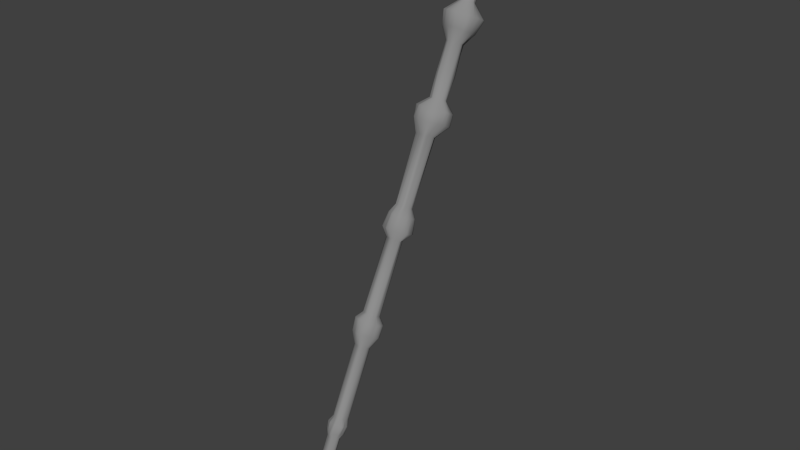 # Source: Staff_-_Harry_Potter.blend  (saved by Blender 3.3.6; exported with 4.5.12 LTS)
import bpy
from mathutils import Matrix  # noqa: F401  (used for matrix-valued properties, if any)

bpy.ops.wm.read_factory_settings(use_empty=True)
scene = bpy.context.scene
scene.name = 'Scene'

# ---- collections
col_collection_1 = bpy.data.collections.new('Collection 1'); scene.collection.children.link(col_collection_1)

# ---- materials (node trees are filled in below, after node groups)
mat_material1 = bpy.data.materials.new('Material1')
mat_material1.alpha_threshold = 0.0
mat_material1.use_transparent_shadow = False
mat_material1.diffuse_color = (0.2738, 0.2738, 0.2738, 1.0)
mat_material1.roughness = 0.5
mat_material1.line_color = (0.0, 0.0, 0.0, 1.0)

# ---- material node trees

# ---- world
world_world = bpy.data.worlds.new('World'); scene.world = world_world
world_world.color = (0.05088, 0.05088, 0.05088)
world_world.use_sun_shadow = False
world_world.sun_shadow_jitter_overblur = 0.0
world_world.cycles.sampling_method = 'MANUAL'
world_world.cycles.sample_map_resolution = 256

# ---- meshes
me_cylinder = bpy.data.meshes.new('Cylinder')
me_cylinder.from_pydata([(0.0487, 3.647, 116.6), (1.436, 3.557, 116.5), (2.774, 3.363, 116.5), (4.017, 3.021, 116.5), (5.092, 2.566, 116.5), (5.942, 2.018, 116.4), (6.535, 1.395, 116.3), (6.813, 0.7391, 116.2), (6.838, 0.07594, 116.0), (6.73, -0.5814, 116.0), (6.385, -1.202, 116.1), (5.792, -1.802, 116.2), (4.957, -2.319, 116.2), (3.841, -2.68, 116.1), (2.684, -3.046, 116.2), (1.378, -3.202, 116.2), (0.03673, -3.266, 116.2), (-1.302, -3.199, 116.2), (-2.594, -3.007, 116.2), (-3.776, -2.686, 116.2), (-4.807, -2.264, 116.2), (-5.632, -1.747, 116.2), (-6.233, -1.17, 116.2), (-6.611, -0.5608, 116.2), (-6.769, 0.07933, 116.2), (-6.689, 0.7264, 116.3), (-6.358, 1.369, 116.4), (-5.818, 2.018, 116.6), (-5.014, 2.602, 116.7), (-3.95, 3.08, 116.7), (-2.703, 3.397, 116.7), (-1.328, 3.525, 116.5), (-2.976, 7.418, 113.5), (-6.029, 7.318, 113.6), (-8.617, 6.403, 113.6), (-10.69, 5.189, 113.6), (-12.55, 4.063, 113.6), (-13.99, 2.848, 113.6), (-15.02, 1.486, 113.6), (-15.75, 0.06084, 113.7), (-15.43, -1.439, 113.7), (-14.45, -2.853, 113.7), (-13.1, -4.263, 113.7), (-11.44, -5.701, 113.8), (-8.429, -5.994, 113.5), (-5.871, -6.849, 113.5), (-2.923, -7.013, 113.4), (0.03035, -7.086, 113.4), (3.011, -7.1, 113.4), (5.888, -6.745, 113.3), (8.748, -6.35, 113.4), (11.11, -5.356, 113.3), (13.39, -4.359, 113.3), (14.92, -2.979, 113.3), (16.02, -1.499, 113.3), (16.27, -0.009348, 113.3), (15.18, 1.498, 113.2), (14.45, 2.986, 113.2), (13.46, 4.582, 113.3), (11.66, 5.947, 113.5), (8.592, 6.281, 113.3), (5.904, 6.916, 113.3), (3.057, 7.461, 113.4), (0.04193, 7.817, 113.5), (0.01057, 5.824, 108.9), (2.347, 6.0, 108.8), (4.479, 5.596, 108.8), (6.461, 4.986, 108.8), (8.271, 4.264, 108.7), (9.744, 3.353, 108.7), (10.85, 2.345, 108.6), (11.71, 1.3, 108.5), (11.67, 0.1627, 108.6), (11.13, -1.018, 108.8), (10.39, -2.059, 108.9), (9.375, -3.015, 108.9), (8.098, -3.995, 108.8), (6.58, -4.99, 108.7), (4.485, -5.383, 108.8), (2.228, -5.506, 108.9), (0.01579, -5.857, 108.9), (-2.293, -5.876, 108.8), (-4.541, -5.639, 108.8), (-6.671, -5.187, 108.7), (-8.52, -4.347, 108.8), (-10.11, -3.417, 108.7), (-10.94, -2.18, 108.9), (-11.4, -1.061, 109.0), (-11.3, 0.06325, 109.2), (-10.5, 1.061, 109.4), (-9.929, 2.035, 109.4), (-9.075, 3.014, 109.3), (-7.825, 3.899, 109.2), (-6.307, 4.841, 109.0), (-4.332, 5.354, 109.0), (-2.261, 5.945, 108.9), (-1.289, 3.214, 105.3), (-2.65, 3.169, 105.4), (-4.071, 3.186, 105.4), (-4.957, 2.578, 105.4), (-5.599, 1.856, 105.4), (-6.223, 1.296, 105.4), (-6.71, 0.7127, 105.4), (-6.797, 0.07133, 105.4), (-7.095, -0.6449, 105.4), (-6.85, -1.291, 105.4), (-5.792, -1.82, 105.4), (-4.896, -2.32, 105.4), (-3.8, -2.7, 105.4), (-2.582, -2.963, 105.4), (-1.41, -3.873, 105.4), (-0.02055, -4.095, 105.4), (1.392, -3.342, 105.3), (2.71, -3.111, 105.3), (4.055, -2.898, 105.3), (5.568, -2.707, 105.2), (6.871, -2.194, 105.2), (7.706, -1.459, 105.2), (8.266, -0.7023, 105.2), (8.271, 0.04431, 105.2), (7.688, 0.7511, 105.2), (6.58, 1.333, 105.2), (5.656, 1.85, 105.2), (4.812, 2.336, 105.2), (3.787, 2.735, 105.3), (2.618, 3.031, 105.3), (1.35, 3.214, 105.3), (0.03072, 3.279, 105.3), (0.05012, 5.405, 102.5), (2.214, 5.705, 102.7), (4.123, 4.795, 102.4), (6.067, 4.434, 102.4), (7.788, 3.852, 102.4), (9.102, 3.018, 102.4), (9.882, 2.018, 102.3), (10.71, 1.036, 102.4), (11.65, 0.02036, 102.7), (11.29, -0.9781, 102.6), (9.849, -1.86, 102.3), (8.835, -2.725, 102.3), (7.75, -3.756, 102.4), (6.557, -4.974, 102.8), (4.231, -5.024, 102.5), (2.191, -5.267, 102.6), (0.01803, -5.472, 102.6), (-2.113, -5.239, 102.6), (-4.377, -5.319, 102.8), (-6.196, -4.691, 102.8), (-7.795, -3.767, 102.7), (-9.118, -2.952, 102.7), (-10.13, -1.957, 102.7), (-10.52, -0.9541, 102.6), (-10.56, 0.06656, 102.6), (-10.38, 1.053, 102.6), (-10.0, 2.088, 102.7), (-9.201, 3.102, 102.8), (-7.823, 3.951, 102.7), (-6.059, 4.526, 102.7), (-4.139, 5.046, 102.6), (-2.103, 5.262, 102.6), (-2.607, 6.65, 98.79), (-4.989, 5.943, 98.8), (-7.364, 5.493, 98.85), (-9.565, 4.791, 98.9), (-11.06, 3.701, 98.91), (-12.37, 2.523, 98.93), (-13.46, 1.402, 98.96), (-13.66, 0.06234, 98.96), (-12.97, -1.198, 98.93), (-12.4, -2.442, 98.93), (-11.07, -3.566, 98.91), (-9.334, -4.477, 98.87), (-7.512, -5.602, 98.83), (-4.907, -5.594, 98.79), (-2.484, -5.933, 98.75), (0.0461, -6.329, 98.73), (2.684, -6.581, 98.72), (5.233, -6.194, 98.68), (7.316, -5.215, 98.61), (10.09, -5.16, 98.65), (11.76, -3.849, 98.6), (12.58, -2.477, 98.56), (12.81, -1.153, 98.52), (13.78, 0.171, 98.54), (13.84, 1.467, 98.56), (12.42, 2.613, 98.53), (11.91, 4.11, 98.56), (9.361, 4.617, 98.56), (7.461, 5.594, 98.59), (5.176, 6.189, 98.63), (2.699, 6.797, 98.71), (0.04842, 7.284, 98.79), (0.04364, 5.401, 94.29), (2.082, 5.198, 94.28), (4.22, 5.177, 94.19), (6.067, 4.577, 94.25), (7.537, 3.725, 94.3), (8.694, 2.925, 94.22), (9.841, 2.086, 94.19), (10.92, 1.179, 94.34), (11.57, 0.1482, 94.51), (11.8, -0.9644, 94.73), (10.91, -2.075, 94.83), (10.88, -3.71, 94.46), (9.248, -4.634, 94.52), (6.952, -5.239, 94.67), (4.999, -6.167, 94.58), (2.495, -6.245, 94.71), (0.06894, -5.944, 94.88), (-2.262, -5.404, 95.05), (-4.792, -5.706, 94.87), (-7.139, -5.454, 94.79), (-9.124, -4.777, 94.78), (-10.57, -3.541, 94.88), (-10.93, -2.13, 95.15), (-11.49, -1.02, 95.2), (-11.71, 0.06656, 95.2), (-11.49, 1.154, 95.2), (-10.82, 2.199, 95.19), (-9.735, 3.164, 95.17), (-8.278, 4.012, 95.14), (-6.675, 5.099, 94.98), (-4.262, 5.341, 94.52), (-2.04, 5.258, 94.37), (-1.31, 3.264, 90.14), (-2.598, 3.078, 90.17), (-3.853, 2.863, 90.17), (-5.126, 2.648, 90.14), (-6.283, 2.164, 90.1), (-7.099, 1.526, 90.08), (-7.504, 0.8247, 90.09), (-7.604, 0.0595, 90.09), (-7.477, -0.7212, 90.08), (-6.982, -1.385, 90.09), (-6.159, -1.974, 90.11), (-5.33, -2.671, 90.06), (-4.184, -3.173, 90.05), (-2.822, -3.412, 90.06), (-1.425, -3.719, 90.02), (0.01098, -3.625, 90.04), (1.377, -3.232, 90.09), (2.937, -3.524, 89.95), (4.411, -3.414, 89.85), (5.995, -3.016, 89.73), (6.475, -2.188, 89.85), (6.592, -1.287, 89.98), (6.88, -0.601, 90.01), (6.944, 0.05236, 90.02), (6.761, 0.6999, 90.03), (6.364, 1.312, 90.04), (5.731, 1.874, 90.05), (4.878, 2.367, 90.06), (3.839, 2.772, 90.08), (2.654, 3.072, 90.1), (1.368, 3.257, 90.12), (0.03034, 3.321, 90.14), (0.03034, 3.32, 80.38), (1.368, 3.257, 80.36), (2.654, 3.072, 80.34), (3.84, 2.772, 80.32), (5.418, 2.705, 80.5), (6.477, 2.309, 80.56), (6.935, 1.531, 80.47), (7.232, 0.7674, 80.41), (7.263, 0.09782, 80.38), (6.8, -0.5642, 80.28), (6.364, -1.178, 80.28), (5.731, -1.741, 80.29), (4.878, -2.234, 80.3), (3.839, -2.639, 80.32), (2.654, -2.939, 80.34), (1.368, -3.127, 80.36), (0.02699, -3.241, 80.4), (-1.342, -3.292, 80.46), (-2.669, -3.115, 80.49), (-3.878, -2.784, 80.5), (-4.897, -2.316, 80.49), (-5.929, -1.868, 80.56), (-6.784, -1.339, 80.63), (-7.315, -0.6556, 80.67), (-7.733, 0.1331, 80.76), (-8.094, 0.9733, 80.92), (-7.97, 1.763, 81.02), (-6.89, 2.354, 80.89), (-5.394, 2.815, 80.7), (-4.201, 3.268, 80.66), (-2.723, 3.376, 80.54), (-1.368, 3.469, 80.48), (-3.355, 8.706, 74.99), (-6.64, 8.229, 75.05), (-9.388, 7.036, 74.99), (-12.36, 6.302, 75.12), (-14.39, 4.852, 75.1), (-15.77, 3.297, 75.07), (-16.64, 1.706, 75.06), (-16.85, 0.04297, 75.04), (-16.47, -1.53, 75.03), (-15.45, -3.055, 75.02), (-13.85, -4.437, 74.99), (-12.1, -5.994, 75.05), (-9.392, -6.932, 74.99), (-6.307, -7.351, 74.86), (-3.242, -8.027, 74.86), (0.04196, -8.364, 74.85), (3.351, -8.21, 74.8), (6.384, -7.391, 74.67), (9.561, -7.071, 74.73), (12.16, -5.985, 74.68), (14.82, -4.858, 74.72), (16.37, -3.312, 74.68), (17.13, -1.634, 74.62), (17.34, 0.03577, 74.59), (16.81, 1.73, 74.57), (15.63, 3.171, 74.55), (13.76, 4.518, 74.53), (12.01, 5.944, 74.64), (9.489, 7.072, 74.7), (6.638, 8.079, 74.8), (3.424, 8.658, 74.88), (0.04069, 9.006, 74.97), (0.02585, 7.074, 68.42), (2.763, 6.877, 68.4), (5.294, 6.239, 68.46), (7.728, 5.685, 68.39), (9.735, 4.749, 68.41), (11.74, 3.901, 68.26), (13.55, 2.88, 68.05), (14.47, 1.501, 68.0), (13.78, 0.1047, 68.34), (13.23, -1.18, 68.45), (12.47, -2.378, 68.46), (11.23, -3.486, 68.48), (9.56, -4.462, 68.5), (7.533, -5.283, 68.52), (5.3, -6.121, 68.46), (2.721, -6.498, 68.5), (0.01275, -7.023, 68.39), (-2.775, -6.975, 68.39), (-5.457, -6.586, 68.42), (-8.165, -6.252, 68.29), (-10.19, -5.078, 68.45), (-11.85, -3.861, 68.54), (-12.97, -2.574, 68.64), (-13.61, -1.253, 68.71), (-13.85, 0.06049, 68.72), (-13.57, 1.367, 68.73), (-12.77, 2.625, 68.72), (-11.69, 3.924, 68.61), (-10.46, 5.492, 68.3), (-7.75, 5.772, 68.59), (-5.442, 6.674, 68.44), (-2.74, 6.964, 68.45), (-1.431, 3.864, 63.12), (-2.658, 3.259, 63.25), (-3.852, 2.873, 63.29), (-4.977, 2.513, 63.28), (-5.977, 2.038, 63.26), (-6.785, 1.45, 63.24), (-7.268, 0.7839, 63.22), (-7.406, 0.07995, 63.23), (-7.235, -0.6169, 63.23), (-6.745, -1.288, 63.25), (-5.963, -1.886, 63.27), (-4.991, -2.379, 63.28), (-3.906, -2.789, 63.26), (-2.82, -3.416, 63.15), (-1.456, -3.743, 63.11), (0.0222, -3.767, 63.1), (1.459, -3.573, 63.11), (2.939, -3.52, 63.04), (4.466, -3.359, 62.94), (5.647, -2.826, 62.93), (6.732, -2.177, 62.89), (7.992, -1.569, 62.76), (8.393, -0.8633, 62.76), (8.276, -0.1274, 62.82), (7.549, 0.7067, 62.96), (6.924, 1.543, 63.0), (6.464, 2.324, 62.94), (5.554, 2.899, 62.96), (4.201, 3.172, 63.06), (2.729, 3.236, 63.17), (1.393, 3.396, 63.2), (0.007018, 3.581, 63.19), (0.05095, 3.65, 49.71), (1.561, 4.219, 49.69), (3.004, 3.797, 49.67), (4.364, 3.382, 49.65), (5.544, 2.881, 49.63), (6.309, 2.2, 49.62), (6.83, 1.534, 49.61), (7.02, 0.8208, 49.6), (6.95, 0.09097, 49.6), (6.808, -0.5799, 49.6), (6.698, -1.287, 49.61), (6.336, -2.005, 49.61), (5.591, -2.851, 49.63), (4.464, -3.3, 49.65), (2.721, -3.08, 49.67), (1.481, -3.695, 49.69), (0.07057, -3.531, 49.71), (-1.396, -3.475, 49.73), (-2.741, -3.27, 49.75), (-4.091, -2.984, 49.77), (-5.495, -2.759, 49.79), (-6.226, -2.103, 49.8), (-6.703, -1.318, 49.81), (-7.183, -0.6384, 49.82), (-7.809, 0.1996, 49.82), (-8.042, 0.9769, 49.82), (-7.702, 1.645, 49.82), (-6.759, 2.443, 49.81), (-5.997, 3.355, 49.79), (-4.583, 3.625, 49.77), (-2.869, 3.59, 49.75), (-1.345, 3.352, 49.73), (0.0329, 3.712, 39.35), (1.461, 3.667, 39.34), (2.866, 3.521, 39.34), (4.463, 3.469, 39.47), (5.637, 2.992, 39.46), (6.353, 2.242, 39.35), (6.7, 1.481, 39.22), (6.889, 0.7489, 39.14), (7.029, 0.03017, 39.13), (6.912, -0.6136, 39.14), (6.462, -1.207, 39.13), (5.732, -1.741, 39.11), (4.878, -2.234, 39.12), (3.839, -2.639, 39.14), (2.654, -2.939, 39.16), (1.368, -3.129, 39.18), (0.02654, -3.356, 39.26), (-1.342, -3.304, 39.29), (-2.675, -3.136, 39.32), (-3.879, -2.783, 39.32), (-5.024, -2.426, 39.37), (-6.097, -1.98, 39.45), (-7.326, -1.504, 39.63), (-8.096, -0.8491, 39.75), (-8.128, 0.01906, 39.71), (-8.016, 0.9264, 39.71), (-7.646, 1.75, 39.73), (-6.881, 2.491, 39.74), (-5.527, 2.894, 39.59), (-4.159, 3.226, 39.48), (-2.776, 3.491, 39.41), (-1.374, 3.641, 39.37), (0.03878, 8.039, 35.06), (3.117, 7.771, 34.96), (6.021, 7.197, 34.86), (8.825, 6.598, 34.87), (11.39, 5.75, 34.91), (13.49, 4.563, 34.9), (14.58, 3.064, 34.73), (15.17, 1.556, 34.61), (15.4, 0.09798, 34.58), (15.07, -1.387, 34.58), (14.12, -2.731, 34.56), (12.79, -4.077, 34.63), (11.01, -5.301, 34.72), (8.851, -6.54, 34.9), (5.916, -6.85, 34.76), (3.049, -7.309, 34.82), (0.02931, -7.808, 35.01), (-3.002, -7.492, 34.99), (-5.904, -6.911, 34.97), (-8.543, -6.189, 35.0), (-11.1, -5.428, 35.14), (-12.81, -4.101, 35.05), (-14.29, -2.813, 35.09), (-15.5, -1.442, 35.2), (-15.83, 0.02052, 35.22), (-15.24, 1.539, 35.12), (-14.23, 2.931, 35.07), (-12.71, 4.177, 35.01), (-10.79, 5.298, 34.99), (-8.573, 6.357, 35.02), (-5.906, 7.081, 34.99), (-3.001, 7.546, 34.96), (0.02745, 8.161, 29.76), (3.265, 8.184, 29.66), (6.396, 7.713, 29.61), (9.089, 6.688, 29.66), (11.64, 5.784, 29.59), (13.38, 4.363, 29.65), (14.96, 3.027, 29.61), (16.47, 1.701, 29.46), (17.14, 0.08342, 29.38), (16.54, -1.553, 29.45), (15.28, -3.02, 29.54), (13.53, -4.309, 29.61), (11.51, -5.469, 29.65), (8.922, -6.346, 29.73), (6.179, -7.115, 29.75), (3.117, -7.313, 29.87), (0.03035, -7.423, 29.93), (-3.049, -7.279, 29.98), (-6.141, -7.147, 29.94), (-8.906, -6.392, 29.99), (-12.01, -5.975, 29.81), (-13.91, -4.561, 29.91), (-15.27, -3.067, 29.99), (-15.96, -1.485, 30.06), (-16.53, 0.08236, 30.02), (-16.29, 1.659, 30.0), (-15.74, 3.358, 29.89), (-13.62, 4.567, 29.99), (-11.38, 5.601, 30.02), (-9.117, 6.84, 29.89), (-6.078, 7.139, 29.98), (-3.106, 7.682, 29.9), (0.0283, 3.663, 23.8), (1.374, 3.373, 23.85), (2.781, 3.268, 23.79), (4.147, 3.238, 23.67), (4.945, 2.468, 23.79), (5.731, 1.874, 23.82), (6.364, 1.312, 23.81), (6.816, 0.6914, 23.78), (7.621, -0.0462, 23.59), (7.999, -0.7887, 23.45), (7.789, -1.532, 23.39), (6.513, -2.087, 23.56), (5.303, -2.602, 23.66), (4.161, -3.096, 23.67), (2.891, -3.485, 23.68), (1.539, -4.517, 23.46), (-0.06099, -4.636, 23.47), (-1.551, -4.047, 23.65), (-2.809, -3.309, 23.82), (-4.355, -3.344, 23.68), (-5.323, -2.654, 23.78), (-5.959, -1.886, 23.9), (-6.708, -1.29, 23.89), (-7.209, -0.6188, 23.87), (-7.389, 0.08616, 23.86), (-7.249, 0.7826, 23.86), (-6.768, 1.447, 23.87), (-5.965, 2.026, 23.9), (-4.959, 2.489, 23.93), (-3.84, 2.85, 23.94), (-2.596, 3.077, 23.95), (-1.308, 3.292, 23.92), (0.03036, 3.32, -6.898), (1.368, 3.257, -6.919), (2.654, 3.072, -6.94), (3.839, 2.772, -6.959), (4.878, 2.367, -6.975), (5.731, 1.874, -6.989), (6.368, 1.311, -6.998), (7.096, 0.6867, -6.923), (7.997, 0.01072, -6.741), (8.188, -0.652, -6.662), (7.66, -1.308, -6.689), (6.327, -2.062, -6.825), (5.738, -2.901, -6.694), (4.474, -3.331, -6.706), (3.091, -3.859, -6.661), (1.569, -3.916, -6.693), (0.03655, -3.833, -6.718), (-1.443, -3.757, -6.697), (-2.875, -3.582, -6.662), (-4.307, -3.346, -6.595), (-5.521, -2.836, -6.586), (-6.553, -2.184, -6.569), (-7.24, -1.477, -6.561), (-7.606, -0.7292, -6.568), (-7.693, 0.03369, -6.579), (-7.544, 0.8404, -6.58), (-7.153, 1.612, -6.574), (-6.382, 2.259, -6.6), (-5.26, 2.75, -6.665), (-3.857, 2.862, -6.805), (-2.593, 3.072, -6.856), (-1.307, 3.257, -6.877), (0.03104, 5.591, -10.65), (2.281, 5.444, -10.7), (4.439, 5.117, -10.74), (6.43, 4.612, -10.77), (8.177, 3.933, -10.8), (9.625, 3.11, -10.82), (10.9, 2.239, -10.76), (11.37, 1.145, -10.84), (11.66, 0.04588, -10.82), (12.03, -1.127, -10.62), (11.1, -2.123, -10.7), (10.04, -3.271, -10.65), (8.731, -4.289, -10.55), (6.625, -4.742, -10.66), (4.503, -5.151, -10.68), (2.371, -5.705, -10.57), (0.04145, -5.829, -10.52), (-2.303, -5.724, -10.48), (-4.676, -5.632, -10.35), (-6.846, -5.136, -10.28), (-8.809, -4.372, -10.23), (-10.28, -3.36, -10.25), (-11.28, -2.233, -10.28), (-12.02, -1.116, -10.24), (-12.33, 0.07262, -10.21), (-12.17, 1.284, -10.19), (-11.39, 2.431, -10.23), (-10.05, 3.395, -10.32), (-8.381, 4.173, -10.42), (-6.483, 4.78, -10.5), (-4.41, 5.196, -10.57), (-2.228, 5.484, -10.62), (0.03036, 6.523, -16.97), (2.685, 6.399, -17.01), (5.237, 6.032, -17.06), (7.589, 5.435, -17.09), (9.834, 4.776, -17.18), (11.7, 3.914, -17.25), (12.74, 2.567, -17.2), (13.57, 1.366, -17.22), (13.64, 0.06658, -17.19), (13.38, -1.194, -17.19), (12.81, -2.483, -17.22), (11.52, -3.642, -17.2), (9.991, -4.763, -17.23), (7.589, -5.302, -17.09), (5.237, -5.899, -17.06), (2.719, -6.51, -17.08), (0.02521, -6.731, -17.06), (-2.68, -6.53, -17.0), (-5.339, -6.29, -17.01), (-7.854, -5.765, -17.0), (-10.17, -4.991, -17.0), (-12.04, -3.948, -16.98), (-13.39, -2.689, -16.95), (-14.52, -1.381, -16.98), (-14.63, 0.06242, -16.95), (-14.41, 1.495, -16.96), (-13.26, 2.799, -16.92), (-11.53, 3.787, -16.85), (-9.591, 4.632, -16.82), (-7.529, 5.435, -16.85), (-5.176, 6.032, -16.89), (-2.624, 6.399, -16.93), (0.03036, 3.32, -20.93), (1.368, 3.257, -20.95), (2.654, 3.072, -20.97), (3.84, 2.772, -20.99), (5.316, 2.615, -21.17), (6.556, 2.301, -21.33), (6.817, 1.521, -21.19), (6.808, 0.7212, -21.06), (6.887, 0.06664, -21.04), (6.755, -0.5686, -21.04), (6.41, -1.202, -21.05), (5.899, -1.843, -21.09), (5.07, -2.404, -21.09), (3.949, -2.797, -21.06), (2.697, -3.043, -21.01), (1.384, -3.221, -20.99), (0.004681, -3.571, -21.07), (-1.426, -3.716, -21.13), (-2.789, -3.329, -21.05), (-4.046, -2.967, -21.02), (-5.353, -2.69, -21.09), (-6.138, -2.001, -21.01), (-6.7, -1.28, -20.96), (-7.24, -0.6084, -20.99), (-7.411, 0.08432, -21.0), (-7.251, 0.7815, -20.99), (-6.778, 1.446, -20.98), (-5.985, 2.035, -20.95), (-4.991, 2.518, -20.93), (-3.888, 2.927, -20.93), (-2.611, 3.105, -20.9), (-1.307, 3.257, -20.91), (0.01558, 3.401, -53.95), (1.368, 3.257, -54.01), (2.654, 3.072, -54.03), (3.839, 2.772, -54.05), (4.878, 2.367, -54.06), (5.731, 1.874, -54.08), (6.434, 1.323, -54.06), (7.063, 0.7189, -54.0), (7.487, 0.04233, -53.91), (7.698, -0.6934, -53.8), (7.547, -1.468, -53.71), (6.901, -2.203, -53.67), (5.715, -2.771, -53.72), (4.308, -3.146, -53.8), (2.914, -3.434, -53.83), (1.567, -3.809, -53.76), (0.0544, -3.891, -53.74), (-1.47, -3.832, -53.71), (-2.927, -3.637, -53.68), (-4.325, -3.359, -53.62), (-6.012, -3.101, -53.44), (-7.383, -2.557, -53.32), (-8.003, -1.758, -53.35), (-7.977, -0.8788, -53.49), (-7.664, -0.02195, -53.62), (-7.404, 0.8085, -53.66), (-7.075, 1.588, -53.63), (-6.241, 2.184, -53.68), (-4.946, 2.487, -53.85), (-3.904, 2.969, -53.84), (-2.658, 3.197, -53.89), (-1.309, 3.265, -53.96), (0.03036, 5.874, -57.03), (2.418, 5.762, -57.07), (4.714, 5.432, -57.11), (6.829, 4.895, -57.14), (8.684, 4.173, -57.17), (10.21, 3.293, -57.2), (11.37, 2.295, -57.2), (12.84, 1.298, -57.01), (13.11, 0.08585, -57.0), (12.48, -1.092, -57.1), (11.53, -2.236, -57.15), (10.69, -3.448, -57.03), (9.469, -4.724, -56.84), (7.473, -5.565, -56.8), (5.027, -5.981, -56.85), (2.564, -6.305, -56.83), (0.02304, -6.421, -56.79), (-2.488, -6.195, -56.79), (-4.908, -5.873, -56.74), (-7.037, -5.143, -56.77), (-9.027, -4.427, -56.72), (-10.7, -3.474, -56.68), (-11.95, -2.372, -56.66), (-12.68, -1.179, -56.65), (-12.87, 0.09054, -56.67), (-12.75, 1.327, -56.63), (-11.95, 2.52, -56.65), (-10.43, 3.45, -56.77), (-8.664, 4.213, -56.88), (-6.774, 4.903, -56.92), (-4.654, 5.434, -56.96), (-2.357, 5.763, -56.99), (0.03036, 5.776, -62.41), (2.396, 5.759, -62.47), (4.732, 5.52, -62.53), (6.935, 5.106, -62.6), (8.737, 4.261, -62.6), (10.18, 3.334, -62.6), (11.15, 2.251, -62.59), (11.86, 1.185, -62.6), (12.24, 0.0445, -62.64), (12.75, -1.223, -62.78), (12.36, -2.495, -62.85), (10.89, -3.549, -62.77), (8.937, -4.334, -62.67), (6.807, -4.793, -62.55), (4.673, -5.304, -62.5), (2.433, -5.921, -62.55), (0.03162, -5.941, -62.48), (-2.383, -5.816, -62.44), (-4.576, -5.216, -62.34), (-6.765, -4.822, -62.34), (-8.818, -4.284, -62.37), (-10.52, -3.452, -62.39), (-12.09, -2.435, -62.45), (-12.88, -1.233, -62.45), (-12.9, 0.08393, -62.39), (-12.63, 1.369, -62.39), (-12.0, 2.551, -62.42), (-10.71, 3.64, -62.42), (-8.748, 4.342, -62.35), (-6.654, 4.814, -62.3), (-4.574, 5.341, -62.33), (-2.317, 5.666, -62.37), (0.03036, 3.32, -67.89), (1.368, 3.257, -67.92), (2.654, 3.072, -67.94), (3.839, 2.772, -67.96), (4.878, 2.367, -67.97), (5.731, 1.874, -67.99), (6.364, 1.312, -68.0), (6.825, 0.685, -68.02), (7.206, -0.01605, -68.07), (7.239, -0.7182, -68.11), (6.872, -1.359, -68.11), (6.068, -1.895, -68.06), (5.052, -2.368, -68.02), (3.935, -2.759, -67.99), (2.689, -3.011, -67.95), (1.376, -3.157, -67.92), (0.01654, -3.475, -67.96), (-1.377, -3.521, -67.96), (-2.866, -3.409, -67.97), (-4.453, -3.418, -68.05), (-5.491, -2.76, -67.99), (-6.735, -2.26, -68.04), (-7.321, -1.436, -68.0), (-7.703, -0.6493, -67.99), (-7.785, 0.08412, -67.98), (-7.575, 0.8233, -67.97), (-7.072, 1.537, -67.96), (-6.046, 2.059, -67.89), (-4.942, 2.467, -67.85), (-3.779, 2.772, -67.83), (-2.593, 3.072, -67.85), (-1.307, 3.257, -67.87), (0.03035, 3.32, -99.81), (1.368, 3.257, -99.83), (2.654, 3.072, -99.85), (3.839, 2.772, -99.87), (4.878, 2.367, -99.89), (5.731, 1.874, -99.9), (6.386, 1.311, -99.91), (7.385, 0.6678, -99.84), (7.985, 0.005162, -99.79), (8.081, -0.6825, -99.76), (7.795, -1.442, -99.74), (6.705, -2.102, -99.78), (5.088, -2.373, -99.86), (3.862, -2.669, -99.86), (2.694, -3.024, -99.84), (1.379, -3.158, -99.83), (0.03035, -3.187, -99.81), (-1.307, -3.124, -99.79), (-2.593, -2.939, -99.77), (-3.823, -2.692, -99.74), (-5.131, -2.49, -99.68), (-6.091, -1.976, -99.66), (-6.77, -1.302, -99.65), (-7.431, -0.6011, -99.61), (-7.72, 0.1041, -99.59), (-7.629, 0.8061, -99.59), (-7.125, 1.504, -99.61), (-6.194, 2.141, -99.65), (-4.934, 2.453, -99.71), (-3.779, 2.772, -99.75), (-2.593, 3.072, -99.77), (-1.307, 3.257, -99.79), (0.03035, 3.981, -102.6), (1.64, 3.906, -102.7), (3.187, 3.683, -102.7), (4.614, 3.322, -102.7), (5.865, 2.835, -102.7), (7.36, 2.467, -102.7), (9.369, 2.105, -102.7), (9.629, 1.179, -102.7), (9.237, 0.05572, -102.7), (9.09, -0.8524, -102.7), (8.802, -1.662, -102.7), (7.369, -2.257, -102.7), (6.111, -2.954, -102.7), (5.099, -3.791, -102.7), (3.36, -3.937, -102.7), (1.708, -4.068, -102.6), (-0.007956, -4.602, -102.6), (-1.733, -4.588, -102.6), (-3.453, -4.225, -102.5), (-5.044, -3.812, -102.5), (-6.424, -3.196, -102.5), (-7.845, -2.619, -102.5), (-8.621, -1.755, -102.5), (-8.988, -0.8422, -102.5), (-9.077, 0.1512, -102.5), (-8.988, 1.016, -102.5), (-8.379, 1.806, -102.5), (-6.887, 2.263, -102.5), (-5.803, 2.835, -102.5), (-4.553, 3.322, -102.6), (-3.127, 3.683, -102.6), (-1.579, 3.906, -102.6), (0.03035, 3.512, -106.4), (1.447, 3.446, -106.4), (2.809, 3.25, -106.4), (4.064, 2.932, -106.5), (5.166, 2.504, -106.5), (6.093, 1.99, -106.5), (7.133, 1.522, -106.6), (7.771, 0.9452, -106.7), (7.993, 0.1555, -106.7), (8.117, -0.7901, -106.8), (8.132, -1.661, -107.0), (7.541, -2.41, -107.0), (5.632, -2.674, -106.7), (4.335, -3.2, -106.6), (3.101, -3.742, -106.7), (1.538, -3.642, -106.5), (-0.04265, -4.039, -106.6), (-1.619, -4.251, -106.7), (-3.133, -3.882, -106.6), (-4.919, -3.822, -106.8), (-6.004, -3.11, -106.7), (-6.764, -2.224, -106.6), (-7.349, -1.443, -106.5), (-7.669, -0.6737, -106.5), (-7.649, 0.06235, -106.4), (-7.299, 0.773, -106.3), (-6.991, 1.499, -106.4), (-6.359, 2.17, -106.4), (-5.457, 2.8, -106.5), (-4.044, 2.969, -106.3), (-2.748, 3.25, -106.3), (-1.386, 3.446, -106.4), (0.03035, 2.286, -108.4), (0.9429, 2.244, -108.4), (1.823, 2.119, -108.4), (2.84, 2.053, -108.5), (3.856, 1.934, -108.6), (4.692, 1.577, -108.7), (5.223, 1.151, -108.7), (5.507, 0.7002, -108.7), (5.715, 0.1905, -108.7), (5.949, -0.5028, -108.8), (5.976, -1.231, -108.9), (5.634, -1.807, -108.9), (4.846, -2.293, -108.9), (3.382, -2.475, -108.7), (2.137, -2.704, -108.6), (1.13, -3.065, -108.7), (0.04057, -3.136, -108.7), (-1.126, -3.064, -108.7), (-2.033, -2.553, -108.5), (-2.771, -1.997, -108.4), (-4.506, -2.326, -108.7), (-5.508, -1.993, -108.8), (-5.782, -1.392, -108.7), (-5.821, -0.7476, -108.6), (-5.651, -0.08269, -108.5), (-5.257, 0.5855, -108.5), (-4.786, 1.104, -108.4), (-4.202, 1.483, -108.4), (-3.4, 1.718, -108.4), (-2.574, 1.917, -108.3), (-1.76, 2.117, -108.3), (-0.8822, 2.244, -108.4), (0.03035, 2.286, -143.6), (0.9429, 2.244, -143.6), (1.82, 2.117, -143.7), (2.629, 1.912, -143.7), (3.338, 1.636, -143.7), (3.92, 1.3, -143.7), (4.352, 0.916, -143.7), (4.618, 0.4996, -143.7), (4.807, 0.05307, -143.7), (4.91, -0.4231, -143.7), (4.659, -0.8844, -143.7), (4.082, -1.248, -143.7), (3.419, -1.579, -143.7), (2.983, -2.129, -143.7), (2.122, -2.453, -143.8), (1.034, -2.741, -143.9), (0.04097, -2.882, -143.9), (-1.022, -2.665, -143.8), (-2.058, -2.45, -143.8), (-3.068, -2.254, -143.8), (-4.16, -2.112, -143.9), (-4.911, -1.677, -143.9), (-5.492, -1.119, -143.9), (-5.791, -0.5594, -143.9), (-5.852, -0.006006, -143.8), (-5.581, 0.517, -143.8), (-5.022, 1.052, -143.7), (-3.965, 1.347, -143.6), (-3.303, 1.658, -143.6), (-2.574, 1.92, -143.6), (-1.76, 2.118, -143.6), (-0.8822, 2.244, -143.6), (0.03035, 1.924, -144.8), (0.7938, 1.888, -144.8), (1.528, 1.782, -144.8), (2.205, 1.611, -144.8), (2.798, 1.38, -144.8), (3.284, 1.098, -144.8), (3.646, 0.7772, -144.9), (3.869, 0.4289, -144.9), (3.944, 0.06655, -144.9), (3.869, -0.2957, -144.9), (3.646, -0.6441, -144.9), (3.29, -0.97, -144.8), (2.865, -1.311, -144.9), (2.339, -1.691, -145.0), (1.778, -2.109, -145.1), (0.9392, -2.227, -145.1), (0.03829, -2.132, -144.9), (-0.7971, -2.025, -144.9), (-1.572, -1.873, -144.9), (-2.274, -1.648, -144.8), (-2.871, -1.368, -144.8), (-3.335, -1.042, -144.8), (-3.66, -0.6884, -144.8), (-3.856, -0.3204, -144.7), (-3.914, 0.05247, -144.7), (-3.835, 0.427, -144.7), (-3.623, 0.794, -144.8), (-3.242, 1.11, -144.7), (-2.737, 1.38, -144.7), (-2.144, 1.611, -144.8), (-1.467, 1.782, -144.8), (-0.7331, 1.888, -144.8), (0.03035, 1.393, -145.7), (0.5755, 1.367, -145.7), (1.1, 1.292, -145.7), (1.583, 1.169, -145.7), (2.006, 1.004, -145.7), (2.354, 0.8032, -145.8), (2.612, 0.574, -145.8), (2.771, 0.3252, -145.8), (2.825, 0.06655, -145.8), (2.771, -0.1923, -145.8), (2.615, -0.4442, -145.8), (2.369, -0.6889, -145.8), (2.05, -0.9276, -145.8), (1.649, -1.129, -145.8), (1.15, -1.237, -145.8), (0.5895, -1.26, -145.7), (0.03077, -1.261, -145.7), (-0.5149, -1.234, -145.7), (-1.039, -1.159, -145.7), (-1.522, -1.036, -145.7), (-1.945, -0.8711, -145.7), (-2.293, -0.6701, -145.7), (-2.551, -0.4409, -145.7), (-2.71, -0.1921, -145.7), (-2.764, 0.06655, -145.7), (-2.71, 0.3252, -145.7), (-2.551, 0.574, -145.7), (-2.293, 0.8032, -145.7), (-1.945, 1.004, -145.7), (-1.522, 1.169, -145.7), (-1.039, 1.292, -145.7), (-0.5148, 1.367, -145.7), (0.03035, 0.8174, -146.2), (0.339, 0.803, -146.2), (0.6359, 0.7602, -146.2), (0.9094, 0.6909, -146.2), (1.149, 0.5975, -146.2), (1.346, 0.4837, -146.2), (1.492, 0.3539, -146.2), (1.582, 0.213, -146.2), (1.613, 0.06655, -146.2), (1.582, -0.07993, -146.2), (1.492, -0.2209, -146.2), (1.346, -0.3509, -146.2), (1.15, -0.4648, -146.2), (0.9096, -0.558, -146.2), (0.6359, -0.6271, -146.2), (0.339, -0.6699, -146.2), (0.03035, -0.6843, -146.2), (-0.2783, -0.6699, -146.2), (-0.5752, -0.6271, -146.2), (-0.8487, -0.5578, -146.2), (-1.088, -0.4644, -146.2), (-1.285, -0.3506, -146.2), (-1.431, -0.2208, -146.2), (-1.521, -0.07993, -146.2), (-1.552, 0.06655, -146.2), (-1.521, 0.213, -146.2), (-1.431, 0.3539, -146.2), (-1.285, 0.4837, -146.2), (-1.088, 0.5975, -146.2), (-0.8487, 0.6909, -146.2), (-0.5751, 0.7602, -146.2), (-0.2783, 0.803, -146.2)], [], [(218, 217, 166, 165), (215, 214, 169, 168), (235, 236, 211, 212), (252, 253, 194, 195), (241, 242, 205, 206), (229, 230, 217, 218), (270, 269, 242, 241), (260, 259, 252, 251), (216, 215, 168, 167), (192, 223, 160, 191), (213, 212, 171, 170), (250, 251, 196, 197), (287, 286, 225, 224), (254, 255, 192, 193), (236, 237, 210, 211), (228, 229, 218, 219), (271, 270, 241, 240), (261, 260, 251, 250), (259, 258, 253, 252), (264, 263, 248, 247), (273, 272, 239, 238), (315, 316, 259, 260), (291, 292, 283, 284), (297, 298, 277, 278), (295, 296, 279, 280), (319, 288, 287, 256), (312, 313, 262, 263), (294, 295, 280, 281), (336, 335, 304, 303), (306, 307, 268, 269), (328, 327, 312, 311), (326, 325, 314, 313), (81, 80, 47, 46), (32, 33, 30, 31), (48, 49, 14, 15), (35, 36, 27, 28), (90, 89, 38, 37), (59, 60, 3, 4), (60, 61, 2, 3), (64, 95, 32, 63), (50, 51, 12, 13), (38, 39, 24, 25), (37, 38, 25, 26), (83, 82, 45, 44), (46, 47, 16, 17), (57, 58, 5, 6), (49, 50, 13, 14), (120, 121, 70, 71), (123, 124, 67, 68), (105, 106, 85, 86), (67, 66, 61, 60), (73, 72, 55, 54), (80, 79, 48, 47), (84, 83, 44, 43), (66, 65, 62, 61), (100, 101, 90, 91), (96, 97, 94, 95), (102, 103, 88, 89), (70, 69, 58, 57), (71, 70, 57, 56), (95, 94, 33, 32), (72, 71, 56, 55), (87, 86, 41, 40), (119, 120, 71, 72), (113, 114, 77, 78), (115, 116, 75, 76), (65, 64, 63, 62), (92, 91, 36, 35), (78, 77, 50, 49), (74, 73, 54, 53), (94, 93, 34, 33), (117, 118, 73, 74), (111, 112, 79, 80), (125, 126, 65, 66), (69, 68, 59, 58), (89, 88, 39, 38), (76, 75, 52, 51), (86, 85, 42, 41), (68, 67, 60, 59), (140, 139, 116, 115), (146, 145, 110, 109), (130, 129, 126, 125), (97, 98, 93, 94), (106, 107, 84, 85), (114, 115, 76, 77), (99, 100, 91, 92), (104, 105, 86, 87), (145, 144, 111, 110), (132, 131, 124, 123), (141, 140, 115, 114), (116, 117, 74, 75), (124, 125, 66, 67), (103, 104, 87, 88), (121, 122, 69, 70), (127, 96, 95, 64), (152, 151, 104, 103), (155, 154, 101, 100), (158, 157, 98, 97), (118, 119, 72, 73), (108, 109, 82, 83), (109, 110, 81, 82), (122, 123, 68, 69), (98, 99, 92, 93), (144, 143, 112, 111), (139, 138, 117, 116), (151, 150, 105, 104), (107, 108, 83, 84), (126, 127, 64, 65), (110, 111, 80, 81), (101, 102, 89, 90), (112, 113, 78, 79), (201, 200, 183, 182), (321, 320, 319, 318), (221, 220, 163, 162), (162, 163, 156, 157), (333, 332, 307, 306), (211, 210, 173, 172), (219, 218, 165, 164), (331, 330, 309, 308), (212, 211, 172, 171), (180, 181, 138, 139), (323, 322, 317, 316), (198, 197, 186, 185), (204, 203, 180, 179), (342, 341, 298, 297), (206, 205, 178, 177), (168, 169, 150, 151), (341, 340, 299, 298), (248, 249, 198, 199), (246, 247, 200, 201), (348, 347, 292, 291), (242, 243, 204, 205), (149, 148, 107, 106), (332, 331, 308, 307), (255, 224, 223, 192), (227, 228, 219, 220), (346, 345, 294, 293), (232, 233, 214, 215), (128, 159, 96, 127), (337, 336, 303, 302), (234, 235, 212, 213), (224, 225, 222, 223), (329, 328, 311, 310), (237, 238, 209, 210), (136, 135, 120, 119), (339, 338, 301, 300), (240, 241, 206, 207), (230, 231, 216, 217), (325, 324, 315, 314), (233, 234, 213, 214), (135, 134, 121, 120), (344, 343, 296, 295), (284, 283, 228, 227), (281, 280, 231, 230), (338, 337, 302, 301), (268, 267, 244, 243), (153, 152, 103, 102), (334, 333, 306, 305), (258, 257, 254, 253), (256, 287, 224, 255), (340, 339, 300, 299), (262, 261, 250, 249), (189, 190, 129, 130), (324, 323, 316, 315), (222, 221, 162, 161), (279, 278, 233, 232), (345, 344, 295, 294), (276, 275, 236, 235), (164, 165, 154, 155), (347, 346, 293, 292), (223, 222, 161, 160), (263, 262, 249, 248), (358, 359, 344, 345), (278, 277, 234, 233), (183, 184, 135, 136), (374, 375, 328, 329), (214, 213, 170, 169), (265, 264, 247, 246), (364, 365, 338, 339), (286, 285, 226, 225), (131, 130, 125, 124), (366, 367, 336, 337), (249, 250, 197, 198), (266, 265, 246, 245), (380, 381, 322, 323), (274, 273, 238, 237), (142, 141, 114, 113), (372, 373, 330, 331), (272, 271, 240, 239), (317, 318, 257, 258), (371, 372, 331, 332), (300, 301, 274, 275), (148, 147, 108, 107), (356, 357, 346, 347), (231, 232, 215, 216), (311, 312, 263, 264), (359, 360, 343, 344), (293, 294, 281, 282), (156, 155, 100, 99), (355, 356, 347, 348), (243, 244, 203, 204), (290, 291, 284, 285), (354, 355, 348, 349), (313, 314, 261, 262), (133, 132, 123, 122), (369, 370, 333, 334), (244, 245, 202, 203), (318, 319, 256, 257), (370, 371, 332, 333), (298, 299, 276, 277), (175, 176, 143, 144), (362, 363, 340, 341), (257, 256, 255, 254), (296, 297, 278, 279), (381, 382, 321, 322), (304, 305, 270, 271), (173, 174, 145, 146), (378, 379, 324, 325), (267, 266, 245, 244), (314, 315, 260, 261), (367, 368, 335, 336), (316, 317, 258, 259), (181, 182, 137, 138), (365, 366, 337, 338), (269, 268, 243, 242), (299, 300, 275, 276), (379, 380, 323, 324), (307, 308, 267, 268), (157, 156, 99, 98), (377, 378, 325, 326), (285, 284, 227, 226), (289, 290, 285, 286), (375, 376, 327, 328), (305, 306, 269, 270), (138, 137, 118, 117), (363, 364, 339, 340), (282, 281, 230, 229), (350, 349, 290, 289), (373, 374, 329, 330), (335, 334, 305, 304), (154, 153, 102, 101), (353, 354, 349, 350), (292, 293, 282, 283), (330, 329, 310, 309), (382, 383, 320, 321), (327, 326, 313, 312), (159, 158, 97, 96), (357, 358, 345, 346), (310, 311, 264, 265), (320, 351, 288, 319), (361, 362, 341, 342), (343, 342, 297, 296), (129, 128, 127, 126), (383, 352, 351, 320), (288, 289, 286, 287), (220, 219, 164, 163), (360, 361, 342, 343), (208, 207, 176, 175), (165, 166, 153, 154), (352, 353, 350, 351), (302, 303, 272, 273), (207, 206, 177, 176), (376, 377, 326, 327), (196, 195, 188, 187), (169, 170, 149, 150), (368, 369, 334, 335), (309, 310, 265, 266), (251, 252, 195, 196), (387, 386, 381, 380), (247, 248, 199, 200), (190, 191, 128, 129), (399, 398, 369, 368), (308, 309, 266, 267), (238, 239, 208, 209), (395, 394, 373, 372), (225, 226, 221, 222), (147, 146, 109, 108), (391, 390, 377, 376), (301, 302, 273, 274), (226, 227, 220, 221), (398, 397, 370, 369), (245, 246, 201, 202), (150, 149, 106, 105), (394, 393, 374, 373), (349, 348, 291, 290), (275, 274, 237, 236), (390, 389, 378, 377), (280, 279, 232, 231), (137, 136, 119, 118), (386, 385, 382, 381), (303, 304, 271, 272), (277, 276, 235, 234), (407, 406, 361, 360), (283, 282, 229, 228), (134, 133, 122, 121), (403, 402, 365, 364), (351, 350, 289, 288), (239, 240, 207, 208), (415, 414, 353, 352), (253, 254, 193, 194), (143, 142, 113, 112), (411, 410, 357, 356), (322, 321, 318, 317), (163, 164, 155, 156), (172, 173, 146, 147), (166, 167, 152, 153), (188, 189, 130, 131), (209, 208, 175, 174), (205, 204, 179, 178), (33, 34, 29, 30), (197, 196, 187, 186), (179, 180, 139, 140), (40, 41, 22, 23), (56, 57, 6, 7), (45, 46, 17, 18), (63, 32, 31, 0), (51, 52, 11, 12), (53, 54, 9, 10), (61, 62, 1, 2), (186, 187, 132, 133), (161, 162, 157, 158), (176, 177, 142, 143), (174, 175, 144, 145), (34, 35, 28, 29), (199, 198, 185, 184), (171, 172, 147, 148), (187, 188, 131, 132), (36, 37, 26, 27), (55, 56, 7, 8), (41, 42, 21, 22), (42, 43, 20, 21), (44, 45, 18, 19), (191, 160, 159, 128), (39, 40, 23, 24), (77, 76, 51, 50), (62, 63, 0, 1), (185, 186, 133, 134), (79, 78, 49, 48), (202, 201, 182, 181), (195, 194, 189, 188), (88, 87, 40, 39), (200, 199, 184, 183), (217, 216, 167, 166), (52, 53, 10, 11), (167, 168, 151, 152), (178, 179, 140, 141), (184, 185, 134, 135), (93, 92, 35, 34), (91, 90, 37, 36), (47, 48, 15, 16), (82, 81, 46, 45), (43, 44, 19, 20), (177, 178, 141, 142), (194, 193, 190, 189), (75, 74, 53, 52), (203, 202, 181, 180), (210, 209, 174, 173), (193, 192, 191, 190), (170, 171, 148, 149), (160, 161, 158, 159), (58, 59, 4, 5), (85, 84, 43, 42), (182, 183, 136, 137), (54, 55, 8, 9), (396, 395, 372, 371), (412, 411, 356, 355), (409, 408, 359, 358), (410, 409, 358, 357), (397, 396, 371, 370), (400, 399, 368, 367), (384, 415, 352, 383), (413, 412, 355, 354), (414, 413, 354, 353), (385, 384, 383, 382), (393, 392, 375, 374), (388, 387, 380, 379), (404, 403, 364, 363), (401, 400, 367, 366), (402, 401, 366, 365), (392, 391, 376, 375), (408, 407, 360, 359), (405, 404, 363, 362), (406, 405, 362, 361), (389, 388, 379, 378), (414, 415, 447, 446), (410, 411, 443, 442), (406, 407, 439, 438), (402, 403, 435, 434), (386, 387, 419, 418), (398, 399, 431, 430), (394, 395, 427, 426), (390, 391, 423, 422), (415, 384, 416, 447), (411, 412, 444, 443), (407, 408, 440, 439), (403, 404, 436, 435), (391, 392, 424, 423), (387, 388, 420, 419), (399, 400, 432, 431), (395, 396, 428, 427), (412, 413, 445, 444), (408, 409, 441, 440), (404, 405, 437, 436), (400, 401, 433, 432), (396, 397, 429, 428), (392, 393, 425, 424), (388, 389, 421, 420), (384, 385, 417, 416), (413, 414, 446, 445), (409, 410, 442, 441), (405, 406, 438, 437), (401, 402, 434, 433), (397, 398, 430, 429), (393, 394, 426, 425), (389, 390, 422, 421), (385, 386, 418, 417), (446, 447, 479, 478), (442, 443, 475, 474), (438, 439, 471, 470), (434, 435, 467, 466), (430, 431, 463, 462), (426, 427, 459, 458), (422, 423, 455, 454), (418, 419, 451, 450), (447, 416, 448, 479), (443, 444, 476, 475), (439, 440, 472, 471), (435, 436, 468, 467), (419, 420, 452, 451), (431, 432, 464, 463), (427, 428, 460, 459), (423, 424, 456, 455), (444, 445, 477, 476), (440, 441, 473, 472), (436, 437, 469, 468), (432, 433, 465, 464), (424, 425, 457, 456), (420, 421, 453, 452), (416, 417, 449, 448), (428, 429, 461, 460), (445, 446, 478, 477), (441, 442, 474, 473), (437, 438, 470, 469), (433, 434, 466, 465), (429, 430, 462, 461), (425, 426, 458, 457), (421, 422, 454, 453), (417, 418, 450, 449), (478, 479, 511, 510), (474, 475, 507, 506), (470, 471, 503, 502), (466, 467, 499, 498), (462, 463, 495, 494), (458, 459, 491, 490), (454, 455, 487, 486), (450, 451, 483, 482), (479, 448, 480, 511), (475, 476, 508, 507), (471, 472, 504, 503), (467, 468, 500, 499), (463, 464, 496, 495), (459, 460, 492, 491), (455, 456, 488, 487), (451, 452, 484, 483), (476, 477, 509, 508), (472, 473, 505, 504), (468, 469, 501, 500), (464, 465, 497, 496), (452, 453, 485, 484), (448, 449, 481, 480), (460, 461, 493, 492), (456, 457, 489, 488), (477, 478, 510, 509), (473, 474, 506, 505), (469, 470, 502, 501), (465, 466, 498, 497), (457, 458, 490, 489), (453, 454, 486, 485), (449, 450, 482, 481), (461, 462, 494, 493), (508, 509, 541, 540), (504, 505, 537, 536), (500, 501, 533, 532), (496, 497, 529, 528), (484, 485, 517, 516), (480, 481, 513, 512), (492, 493, 525, 524), (488, 489, 521, 520), (509, 510, 542, 541), (505, 506, 538, 537), (501, 502, 534, 533), (497, 498, 530, 529), (489, 490, 522, 521), (485, 486, 518, 517), (481, 482, 514, 513), (493, 494, 526, 525), (510, 511, 543, 542), (506, 507, 539, 538), (502, 503, 535, 534), (498, 499, 531, 530), (494, 495, 527, 526), (490, 491, 523, 522), (486, 487, 519, 518), (482, 483, 515, 514), (511, 480, 512, 543), (507, 508, 540, 539), (503, 504, 536, 535), (499, 500, 532, 531), (495, 496, 528, 527), (491, 492, 524, 523), (487, 488, 520, 519), (483, 484, 516, 515), (540, 541, 573, 572), (536, 537, 569, 568), (532, 533, 565, 564), (528, 529, 561, 560), (524, 525, 557, 556), (520, 521, 553, 552), (516, 517, 549, 548), (512, 513, 545, 544), (541, 542, 574, 573), (537, 538, 570, 569), (533, 534, 566, 565), (529, 530, 562, 561), (513, 514, 546, 545), (525, 526, 558, 557), (521, 522, 554, 553), (517, 518, 550, 549), (542, 543, 575, 574), (538, 539, 571, 570), (534, 535, 567, 566), (530, 531, 563, 562), (518, 519, 551, 550), (514, 515, 547, 546), (526, 527, 559, 558), (522, 523, 555, 554), (543, 512, 544, 575), (539, 540, 572, 571), (535, 536, 568, 567), (531, 532, 564, 563), (523, 524, 556, 555), (519, 520, 552, 551), (515, 516, 548, 547), (527, 528, 560, 559), (572, 573, 605, 604), (568, 569, 601, 600), (564, 565, 597, 596), (560, 561, 593, 592), (556, 557, 589, 588), (552, 553, 585, 584), (548, 549, 581, 580), (544, 545, 577, 576), (573, 574, 606, 605), (569, 570, 602, 601), (565, 566, 598, 597), (561, 562, 594, 593), (557, 558, 590, 589), (553, 554, 586, 585), (549, 550, 582, 581), (545, 546, 578, 577), (574, 575, 607, 606), (570, 571, 603, 602), (566, 567, 599, 598), (562, 563, 595, 594), (546, 547, 579, 578), (558, 559, 591, 590), (554, 555, 587, 586), (550, 551, 583, 582), (575, 544, 576, 607), (571, 572, 604, 603), (567, 568, 600, 599), (563, 564, 596, 595), (551, 552, 584, 583), (547, 548, 580, 579), (559, 560, 592, 591), (555, 556, 588, 587), (604, 605, 637, 636), (600, 601, 633, 632), (596, 597, 629, 628), (592, 593, 625, 624), (584, 585, 617, 616), (580, 581, 613, 612), (576, 577, 609, 608), (588, 589, 621, 620), (605, 606, 638, 637), (601, 602, 634, 633), (597, 598, 630, 629), (593, 594, 626, 625), (589, 590, 622, 621), (585, 586, 618, 617), (581, 582, 614, 613), (577, 578, 610, 609), (606, 607, 639, 638), (602, 603, 635, 634), (598, 599, 631, 630), (594, 595, 627, 626), (590, 591, 623, 622), (586, 587, 619, 618), (582, 583, 615, 614), (578, 579, 611, 610), (607, 576, 608, 639), (603, 604, 636, 635), (599, 600, 632, 631), (595, 596, 628, 627), (579, 580, 612, 611), (591, 592, 624, 623), (587, 588, 620, 619), (583, 584, 616, 615), (636, 637, 669, 668), (632, 633, 665, 664), (628, 629, 661, 660), (624, 625, 657, 656), (612, 613, 645, 644), (608, 609, 641, 640), (620, 621, 653, 652), (616, 617, 649, 648), (637, 638, 670, 669), (633, 634, 666, 665), (629, 630, 662, 661), (625, 626, 658, 657), (617, 618, 650, 649), (613, 614, 646, 645), (609, 610, 642, 641), (621, 622, 654, 653), (638, 639, 671, 670), (634, 635, 667, 666), (630, 631, 663, 662), (626, 627, 659, 658), (622, 623, 655, 654), (618, 619, 651, 650), (614, 615, 647, 646), (610, 611, 643, 642), (639, 608, 640, 671), (635, 636, 668, 667), (631, 632, 664, 663), (627, 628, 660, 659), (623, 624, 656, 655), (619, 620, 652, 651), (615, 616, 648, 647), (611, 612, 644, 643), (668, 669, 701, 700), (664, 665, 697, 696), (660, 661, 693, 692), (656, 657, 689, 688), (640, 641, 673, 672), (652, 653, 685, 684), (648, 649, 681, 680), (644, 645, 677, 676), (669, 670, 702, 701), (665, 666, 698, 697), (661, 662, 694, 693), (657, 658, 690, 689), (645, 646, 678, 677), (641, 642, 674, 673), (653, 654, 686, 685), (649, 650, 682, 681), (670, 671, 703, 702), (666, 667, 699, 698), (662, 663, 695, 694), (658, 659, 691, 690), (650, 651, 683, 682), (646, 647, 679, 678), (642, 643, 675, 674), (654, 655, 687, 686), (671, 640, 672, 703), (667, 668, 700, 699), (663, 664, 696, 695), (659, 660, 692, 691), (655, 656, 688, 687), (651, 652, 684, 683), (647, 648, 680, 679), (643, 644, 676, 675), (700, 701, 733, 732), (696, 697, 729, 728), (692, 693, 725, 724), (688, 689, 721, 720), (684, 685, 717, 716), (680, 681, 713, 712), (676, 677, 709, 708), (672, 673, 705, 704), (701, 702, 734, 733), (697, 698, 730, 729), (693, 694, 726, 725), (689, 690, 722, 721), (673, 674, 706, 705), (685, 686, 718, 717), (681, 682, 714, 713), (677, 678, 710, 709), (702, 703, 735, 734), (698, 699, 731, 730), (694, 695, 727, 726), (690, 691, 723, 722), (678, 679, 711, 710), (674, 675, 707, 706), (686, 687, 719, 718), (682, 683, 715, 714), (703, 672, 704, 735), (699, 700, 732, 731), (695, 696, 728, 727), (691, 692, 724, 723), (683, 684, 716, 715), (679, 680, 712, 711), (675, 676, 708, 707), (687, 688, 720, 719), (732, 733, 765, 764), (728, 729, 761, 760), (724, 725, 757, 756), (720, 721, 753, 752), (716, 717, 749, 748), (712, 713, 745, 744), (708, 709, 741, 740), (704, 705, 737, 736), (733, 734, 766, 765), (729, 730, 762, 761), (725, 726, 758, 757), (721, 722, 754, 753), (717, 718, 750, 749), (713, 714, 746, 745), (709, 710, 742, 741), (705, 706, 738, 737), (734, 735, 767, 766), (730, 731, 763, 762), (726, 727, 759, 758), (722, 723, 755, 754), (706, 707, 739, 738), (718, 719, 751, 750), (714, 715, 747, 746), (710, 711, 743, 742), (735, 704, 736, 767), (731, 732, 764, 763), (727, 728, 760, 759), (723, 724, 756, 755), (711, 712, 744, 743), (707, 708, 740, 739), (719, 720, 752, 751), (715, 716, 748, 747), (764, 765, 797, 796), (760, 761, 793, 792), (756, 757, 789, 788), (752, 753, 785, 784), (744, 745, 777, 776), (740, 741, 773, 772), (736, 737, 769, 768), (748, 749, 781, 780), (765, 766, 798, 797), (761, 762, 794, 793), (757, 758, 790, 789), (753, 754, 786, 785), (749, 750, 782, 781), (745, 746, 778, 777), (741, 742, 774, 773), (737, 738, 770, 769), (766, 767, 799, 798), (762, 763, 795, 794), (758, 759, 791, 790), (754, 755, 787, 786), (750, 751, 783, 782), (746, 747, 779, 778), (742, 743, 775, 774), (738, 739, 771, 770), (767, 736, 768, 799), (763, 764, 796, 795), (759, 760, 792, 791), (755, 756, 788, 787), (739, 740, 772, 771), (751, 752, 784, 783), (747, 748, 780, 779), (743, 744, 776, 775), (796, 797, 829, 828), (792, 793, 825, 824), (788, 789, 821, 820), (784, 785, 817, 816), (772, 773, 805, 804), (768, 769, 801, 800), (780, 781, 813, 812), (776, 777, 809, 808), (797, 798, 830, 829), (793, 794, 826, 825), (789, 790, 822, 821), (785, 786, 818, 817), (777, 778, 810, 809), (773, 774, 806, 805), (769, 770, 802, 801), (781, 782, 814, 813), (798, 799, 831, 830), (794, 795, 827, 826), (790, 791, 823, 822), (786, 787, 819, 818), (782, 783, 815, 814), (778, 779, 811, 810), (774, 775, 807, 806), (770, 771, 803, 802), (799, 768, 800, 831), (795, 796, 828, 827), (791, 792, 824, 823), (787, 788, 820, 819), (783, 784, 816, 815), (779, 780, 812, 811), (775, 776, 808, 807), (771, 772, 804, 803), (828, 829, 861, 860), (824, 825, 857, 856), (820, 821, 853, 852), (816, 817, 849, 848), (800, 801, 833, 832), (812, 813, 845, 844), (808, 809, 841, 840), (804, 805, 837, 836), (829, 830, 862, 861), (825, 826, 858, 857), (821, 822, 854, 853), (817, 818, 850, 849), (805, 806, 838, 837), (801, 802, 834, 833), (813, 814, 846, 845), (809, 810, 842, 841), (830, 831, 863, 862), (826, 827, 859, 858), (822, 823, 855, 854), (818, 819, 851, 850), (810, 811, 843, 842), (806, 807, 839, 838), (802, 803, 835, 834), (814, 815, 847, 846), (831, 800, 832, 863), (827, 828, 860, 859), (823, 824, 856, 855), (819, 820, 852, 851), (815, 816, 848, 847), (811, 812, 844, 843), (807, 808, 840, 839), (803, 804, 836, 835), (860, 861, 893, 892), (856, 857, 889, 888), (852, 853, 885, 884), (848, 849, 881, 880), (844, 845, 877, 876), (840, 841, 873, 872), (836, 837, 869, 868), (832, 833, 865, 864), (861, 862, 894, 893), (857, 858, 890, 889), (853, 854, 886, 885), (849, 850, 882, 881), (833, 834, 866, 865), (845, 846, 878, 877), (841, 842, 874, 873), (837, 838, 870, 869), (862, 863, 895, 894), (858, 859, 891, 890), (854, 855, 887, 886), (850, 851, 883, 882), (838, 839, 871, 870), (834, 835, 867, 866), (846, 847, 879, 878), (842, 843, 875, 874), (863, 832, 864, 895), (859, 860, 892, 891), (855, 856, 888, 887), (851, 852, 884, 883), (843, 844, 876, 875), (839, 840, 872, 871), (835, 836, 868, 867), (847, 848, 880, 879), (892, 893, 925, 924), (888, 889, 921, 920), (884, 885, 917, 916), (880, 881, 913, 912), (876, 877, 909, 908), (872, 873, 905, 904), (868, 869, 901, 900), (864, 865, 897, 896), (893, 894, 926, 925), (889, 890, 922, 921), (885, 886, 918, 917), (881, 882, 914, 913), (877, 878, 910, 909), (873, 874, 906, 905), (869, 870, 902, 901), (865, 866, 898, 897), (894, 895, 927, 926), (890, 891, 923, 922), (886, 887, 919, 918), (882, 883, 915, 914), (866, 867, 899, 898), (878, 879, 911, 910), (874, 875, 907, 906), (870, 871, 903, 902), (895, 864, 896, 927), (891, 892, 924, 923), (887, 888, 920, 919), (883, 884, 916, 915), (871, 872, 904, 903), (867, 868, 900, 899), (879, 880, 912, 911), (875, 876, 908, 907), (926, 927, 959, 958), (922, 923, 955, 954), (918, 919, 951, 950), (914, 915, 947, 946), (910, 911, 943, 942), (906, 907, 939, 938), (902, 903, 935, 934), (898, 899, 931, 930), (927, 896, 928, 959), (923, 924, 956, 955), (919, 920, 952, 951), (915, 916, 948, 947), (911, 912, 944, 943), (907, 908, 940, 939), (903, 904, 936, 935), (899, 900, 932, 931), (924, 925, 957, 956), (920, 921, 953, 952), (916, 917, 949, 948), (912, 913, 945, 944), (900, 901, 933, 932), (896, 897, 929, 928), (908, 909, 941, 940), (904, 905, 937, 936), (925, 926, 958, 957), (921, 922, 954, 953), (917, 918, 950, 949), (913, 914, 946, 945), (905, 906, 938, 937), (901, 902, 934, 933), (897, 898, 930, 929), (909, 910, 942, 941), (958, 959, 991, 990), (954, 955, 987, 986), (950, 951, 983, 982), (946, 947, 979, 978), (938, 939, 971, 970), (934, 935, 967, 966), (930, 931, 963, 962), (942, 943, 975, 974), (959, 928, 960, 991), (955, 956, 988, 987), (951, 952, 984, 983), (947, 948, 980, 979), (943, 944, 976, 975), (939, 940, 972, 971), (935, 936, 968, 967), (931, 932, 964, 963), (956, 957, 989, 988), (952, 953, 985, 984), (948, 949, 981, 980), (944, 945, 977, 976), (928, 929, 961, 960), (940, 941, 973, 972), (936, 937, 969, 968), (932, 933, 965, 964), (957, 958, 990, 989), (953, 954, 986, 985), (949, 950, 982, 981), (945, 946, 978, 977), (933, 934, 966, 965), (929, 930, 962, 961), (941, 942, 974, 973), (937, 938, 970, 969), (990, 991, 1023, 1022), (986, 987, 1019, 1018), (982, 983, 1015, 1014), (978, 979, 1011, 1010), (966, 967, 999, 998), (962, 963, 995, 994), (974, 975, 1007, 1006), (970, 971, 1003, 1002), (991, 960, 992, 1023), (987, 988, 1020, 1019), (983, 984, 1016, 1015), (979, 980, 1012, 1011), (971, 972, 1004, 1003), (967, 968, 1000, 999), (963, 964, 996, 995), (975, 976, 1008, 1007), (988, 989, 1021, 1020), (984, 985, 1017, 1016), (980, 981, 1013, 1012), (976, 977, 1009, 1008), (972, 973, 1005, 1004), (968, 969, 1001, 1000), (964, 965, 997, 996), (960, 961, 993, 992), (989, 990, 1022, 1021), (985, 986, 1018, 1017), (981, 982, 1014, 1013), (977, 978, 1010, 1009), (961, 962, 994, 993), (973, 974, 1006, 1005), (969, 970, 1002, 1001), (965, 966, 998, 997), (1022, 1023, 1055, 1054), (1018, 1019, 1051, 1050), (1014, 1015, 1047, 1046), (1010, 1011, 1043, 1042), (994, 995, 1027, 1026), (1006, 1007, 1039, 1038), (1002, 1003, 1035, 1034), (998, 999, 1031, 1030), (1023, 992, 1024, 1055), (1019, 1020, 1052, 1051), (1015, 1016, 1048, 1047), (1011, 1012, 1044, 1043), (999, 1000, 1032, 1031), (995, 996, 1028, 1027), (1007, 1008, 1040, 1039), (1003, 1004, 1036, 1035), (1020, 1021, 1053, 1052), (1016, 1017, 1049, 1048), (1012, 1013, 1045, 1044), (1008, 1009, 1041, 1040), (1004, 1005, 1037, 1036), (1000, 1001, 1033, 1032), (996, 997, 1029, 1028), (992, 993, 1025, 1024), (1021, 1022, 1054, 1053), (1017, 1018, 1050, 1049), (1013, 1014, 1046, 1045), (1009, 1010, 1042, 1041), (1005, 1006, 1038, 1037), (1001, 1002, 1034, 1033), (997, 998, 1030, 1029), (993, 994, 1026, 1025), (20, 19, 18, 17, 16, 15, 14, 13, 12, 11, 10, 9, 8, 7, 6, 5, 4, 3, 2, 1, 0, 31, 30, 29, 28, 27, 26, 25, 24, 23, 22, 21), (1025, 1026, 1027, 1028, 1029, 1030, 1031, 1032, 1033, 1034, 1035, 1036, 1037, 1038, 1039, 1040, 1041, 1042, 1043, 1044, 1045, 1046, 1047, 1048, 1049, 1050, 1051, 1052, 1053, 1054, 1055, 1024)])
me_cylinder.polygons.foreach_set('use_smooth', [True] * 1026)
me_cylinder.materials.append(mat_material1)
me_cylinder.use_remesh_preserve_volume = False
me_cylinder.use_remesh_preserve_attributes = False
me_cylinder.use_mirror_vertex_groups = False
me_cylinder.update()

# ---- objects
ob_cylinder = bpy.data.objects.new('Cylinder', me_cylinder)

# ---- transforms, parenting, visibility, modifiers, constraints
ob_cylinder.location = (-0.0006792, 0.003824, 5.586)
ob_cylinder.rotation_euler = (-0.2948, -0.3713, -0.8739)
ob_cylinder.scale = (0.0052, 0.01096, 0.01096)
ob_cylinder.lineart.crease_threshold = 0.0

# ---- collection membership
col_collection_1.objects.link(ob_cylinder)

# ---- scene / render settings (as saved in the file)
scene.frame_start = 1; scene.frame_end = 250; scene.frame_set(1)
scene.render.engine = 'BLENDER_EEVEE_NEXT'
scene.render.resolution_percentage = 50
scene.render.dither_intensity = 0.0
scene.cycles.use_denoising = False
scene.cycles.samples = 10
scene.cycles.sampling_pattern = 'TABULATED_SOBOL'
scene.cycles.light_sampling_threshold = 0.0
scene.cycles.use_adaptive_sampling = False
scene.cycles.use_light_tree = False
scene.cycles.blur_glossy = 0.0
scene.cycles.volume_bounces = 1
scene.cycles.pixel_filter_type = 'GAUSSIAN'
scene.cycles.sample_clamp_indirect = 0.0
scene.view_settings.view_transform = 'Standard'
bpy.context.view_layer.update()

# ---- added for rendering (the .blend has no active camera and no usable light): camera, sun
cam_auto = bpy.data.cameras.new('AutoCamera')
cam_auto.lens = 50.0
cam_auto.sensor_width = 36.0
cam_auto.clip_end = 1000.0
ob_auto_camera = bpy.data.objects.new('AutoCamera', cam_auto)
scene.collection.objects.link(ob_auto_camera)
ob_auto_camera.location = (2.87561, -3.51568, 7.73905)
ob_auto_camera.rotation_euler = (1.09748, -7.21219e-08, 0.694738)
scene.camera = ob_auto_camera
light_auto_sun = bpy.data.lights.new('AutoSun', 'SUN')
light_auto_sun.energy = 3.0
light_auto_sun.angle = 0.0523599
ob_auto_sun = bpy.data.objects.new('AutoSun', light_auto_sun)
scene.collection.objects.link(ob_auto_sun)
ob_auto_sun.rotation_euler = (0.872665, 0.174533, 0.523599)
bpy.context.view_layer.update()
